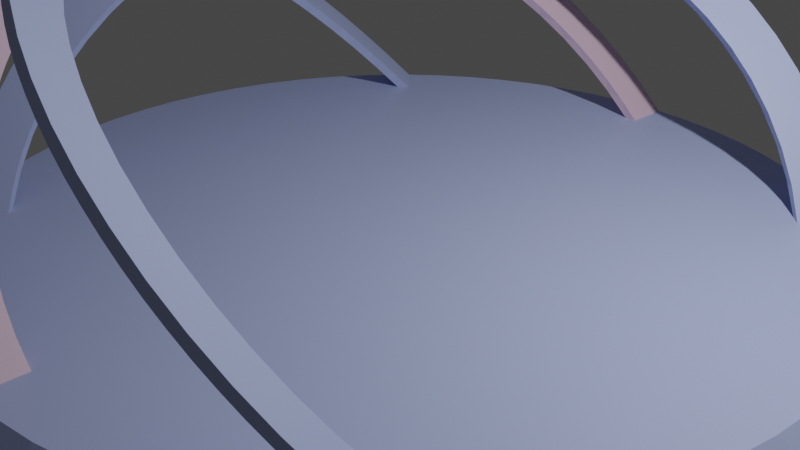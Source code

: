 # Source: Stage2.blend  (saved by Blender 2.91.10; exported with 4.5.12 LTS)
import bpy
from mathutils import Matrix  # noqa: F401  (used for matrix-valued properties, if any)

bpy.ops.wm.read_factory_settings(use_empty=True)
scene = bpy.context.scene
scene.name = 'Scene'

# ---- collections
col_collection = bpy.data.collections.new('Collection'); scene.collection.children.link(col_collection)

# ---- materials (node trees are filled in below, after node groups)
mat_material = bpy.data.materials.new('Material')
mat_material.alpha_threshold = 0.0
mat_material.use_transparent_shadow = False
mat_material.line_color = (0.0, 0.0, 0.0, 1.0)
mat_material_001 = bpy.data.materials.new('Material.001')
mat_material_001.use_transparent_shadow = False
mat_material_002 = bpy.data.materials.new('Material.002')
mat_material_002.use_transparent_shadow = False

# ---- material node trees
mat_material.use_nodes = True; mat_material.node_tree.nodes.clear()
_N = mat_material.node_tree.nodes; _L = mat_material.node_tree.links
n0 = _N.new('ShaderNodeOutputMaterial'); n0.name = 'Material Output'; n0.location = (300, 300)
n1 = _N.new('ShaderNodeBsdfPrincipled'); n1.name = 'Principled BSDF'; n1.location = (10, 300)
n1.distribution = 'GGX'
n1.subsurface_method = 'BURLEY'
n1.inputs[0].default_value = (0.4417, 0.5173, 0.855, 1.0)
n1.inputs[2].default_value = 0.4
n1.inputs[3].default_value = 1.45
n1.inputs[13].default_value = 0.6844
n1.inputs[27].default_value = (0.0, 0.0, 0.0, 1.0)
n1.inputs[28].default_value = 1.0
_L.new(n1.outputs[0], n0.inputs[0])
n0.is_active_output = True
mat_material_001.use_nodes = True; mat_material_001.node_tree.nodes.clear()
_N = mat_material_001.node_tree.nodes; _L = mat_material_001.node_tree.links
n0 = _N.new('ShaderNodeBsdfPrincipled'); n0.name = 'Principled BSDF'; n0.location = (10, 300)
n0.distribution = 'GGX'
n0.subsurface_method = 'BURLEY'
n0.inputs[0].default_value = (0.8, 0.567, 0.7219, 1.0)
n0.inputs[3].default_value = 1.45
n0.inputs[27].default_value = (0.0, 0.0, 0.0, 1.0)
n0.inputs[28].default_value = 1.0
n1 = _N.new('ShaderNodeOutputMaterial'); n1.name = 'Material Output'; n1.location = (300, 300)
_L.new(n0.outputs[0], n1.inputs[0])
n1.is_active_output = True
mat_material_002.use_nodes = True; mat_material_002.node_tree.nodes.clear()
_N = mat_material_002.node_tree.nodes; _L = mat_material_002.node_tree.links
n0 = _N.new('ShaderNodeBsdfPrincipled'); n0.name = 'Principled BSDF'; n0.location = (10, 300)
n0.distribution = 'GGX'
n0.subsurface_method = 'BURLEY'
n0.inputs[0].default_value = (0.563, 0.7743, 0.6121, 1.0)
n0.inputs[3].default_value = 1.45
n0.inputs[27].default_value = (0.0, 0.0, 0.0, 1.0)
n0.inputs[28].default_value = 1.0
n1 = _N.new('ShaderNodeOutputMaterial'); n1.name = 'Material Output'; n1.location = (300, 300)
_L.new(n0.outputs[0], n1.inputs[0])
n1.is_active_output = True

# ---- world
world_world = bpy.data.worlds.new('World'); scene.world = world_world
world_world.use_nodes = True; world_world.node_tree.nodes.clear()
_N = world_world.node_tree.nodes; _L = world_world.node_tree.links
n0 = _N.new('ShaderNodeOutputWorld'); n0.name = 'World Output'; n0.location = (300, 300)
n1 = _N.new('ShaderNodeBackground'); n1.name = 'Background'; n1.location = (10, 300)
n1.inputs[0].default_value = (0.05088, 0.05088, 0.05088, 1.0)
_L.new(n1.outputs[0], n0.inputs[0])
n0.is_active_output = True
world_world.color = (0.05088, 0.05088, 0.05088)
world_world.use_sun_shadow = False
world_world.sun_shadow_jitter_overblur = 0.0

# ---- cameras
cam_camera = bpy.data.cameras.new('Camera')
cam_camera.clip_end = 100.0
cam_camera.ortho_scale = 7.314

# ---- lights
light_light = bpy.data.lights.new('Light', 'POINT')
light_light.transmission_factor = 0.0
light_light.energy = 1000.0
light_light.shadow_soft_size = 0.1
light_light.shadow_maximum_resolution = 0.006
light_light.use_absolute_resolution = True

# ---- meshes
me_stage2_001 = bpy.data.meshes.new('Stage2.001')
me_stage2_001.from_pydata([(-3.266, 2.581e-16, 2.309), (-3.299, -0.1, 2.262), (-3.298, -0.09997, 2.261), (-3.354, -0.3002, 2.159), (-3.706, -0.1, 2.55), (-3.398, -0.4994, 2.05), (-3.802, -0.4612, 2.362), (-3.432, -0.6969, 1.934), (-3.865, -0.8185, 2.154), (-3.453, -0.8921, 1.811), (-3.463, -1.084, 1.682), (-3.895, -1.169, 1.928), (-3.891, -1.509, 1.684), (-3.462, -1.273, 1.548), (-3.853, -1.836, 1.426), (-3.449, -1.457, 1.408), (-3.424, -1.637, 1.264), (-3.782, -2.147, 1.156), (-3.388, -1.811, 1.115), (-3.678, -2.44, 0.876), (-3.34, -1.978, 0.963), (-3.543, -2.711, 0.5882), (-3.282, -2.14, 0.8075), (-3.212, -2.294, 0.6493), (-3.377, -2.959, 0.2954), (-3.132, -2.44, 0.4889), (-3.182, -3.182, 3.736e-15), (-3.041, -2.578, 0.3268), (-2.939, -2.708, 0.1637), (-2.828, -2.828, 2.045e-15), (-3.674, -5.163e-16, 2.598), (-3.533, 0.3734, 2.762), (-3.176, 0.2445, 2.419), (-3.071, 0.4878, 2.516), (-3.359, 0.7434, 2.901), (-2.95, 0.7287, 2.601), (-3.154, 1.107, 3.013), (-2.815, 0.9662, 2.674), (-2.815, 0.9659, 2.673), (-2.714, 1.124, 2.714), (-3.741, -2.707e-13, 2.504), (-3.707, 0.1, 2.551), (-3.591, 0.403, 2.683), (-3.454, 0.7038, 2.799), (-3.296, 1.001, 2.897), (-3.119, 1.292, 2.977), (-3.28, -3.082, -0.001111), (-3.467, -2.856, 0.291), (-3.625, -2.604, 0.5801), (-3.752, -2.331, 0.8637), (-3.849, -2.037, 1.139), (-3.913, -1.726, 1.405), (-3.944, -1.399, 1.658), (-3.942, -1.061, 1.896), (-3.907, -0.7126, 2.118), (-3.84, -0.358, 2.321), (-3.299, 0.1, 2.262), (-3.158, 0.456, 2.414), (-2.984, 0.8076, 2.54), (-2.779, 1.151, 2.638), (-2.928, -2.728, 2.052e-15), (-3.109, -2.503, 0.2869), (-3.258, -2.252, 0.5701), (-3.374, -1.977, 0.8466), (-3.456, -1.681, 1.114), (-3.503, -1.367, 1.368), (-3.513, -1.039, 1.608), (-3.488, -0.6991, 1.831), (-3.428, -0.3516, 2.034), (-3.332, -1.752e-13, 2.215), (-3.706, 0.1, 2.55), (2.828, 2.828, -2.378e-14), (2.608, 3.019, 0.2911), (2.728, 2.928, 1.359e-15), (2.495, 3.114, 0.2967), (2.359, 3.178, 0.5791), (2.234, 3.267, 0.5894), (2.085, 3.303, 0.8609), (1.947, 3.384, 0.8748), (1.79, 3.393, 1.134), (1.639, 3.465, 1.15), (1.475, 3.447, 1.394), (1.311, 3.507, 1.411), (1.145, 3.464, 1.64), (0.9692, 3.511, 1.656), (0.802, 3.445, 1.869), (0.6156, 3.477, 1.882), (0.451, 3.389, 2.077), (0.2547, 3.405, 2.086), (0.0951, 3.296, 2.264), (-0.1096, 3.296, 2.266), (-0.2618, 3.169, 2.426), (-0.4732, 3.15, 2.421), (-0.6159, 3.009, 2.563), (-0.8322, 2.971, 2.548), (-0.9634, 2.816, 2.672), (-1.182, 2.759, 2.646), (-1.301, 2.593, 2.754), (-1.52, 2.517, 2.713), (-1.624, 2.343, 2.805), (-1.842, 2.248, 2.75), (-1.931, 2.068, 2.828), (-2.143, 1.954, 2.756), (-2.216, 1.771, 2.82), (-2.422, 1.64, 2.731), (-2.478, 1.456, 2.782), (-2.674, 1.308, 2.674), (-8.527e-16, 4.5, 2.39e-15), (-0.1403, 4.499, -0.001111), (-0.3038, 4.479, 0.3038), (-0.4473, 4.468, 0.3059), (-0.6049, 4.418, 0.6049), (-0.7507, 4.396, 0.6093), (-0.9004, 4.316, 0.9004), (-1.048, 4.283, 0.9064), (-1.188, 4.175, 1.188), (-1.336, 4.129, 1.194), (-1.464, 3.995, 1.464), (-1.612, 3.937, 1.47), (-1.727, 3.779, 1.727), (-1.874, 3.708, 1.732), (-1.975, 3.529, 1.975), (-2.118, 3.444, 1.977), (-2.204, 3.246, 2.204), (-2.344, 3.148, 2.203), (-2.413, 2.934, 2.413), (-2.549, 2.823, 2.407), (-2.6, 2.594, 2.6), (-2.73, 2.471, 2.588), (-2.763, 2.231, 2.763), (-2.886, 2.097, 2.745), (-2.901, 1.848, 2.901), (-3.016, 1.702, 2.875), (-3.013, 1.448, 3.013), (-0.1414, 4.498, 1.441e-15), (-0.4359, 3.967, 0.2945), (-0.7265, 3.891, 0.5851), (-0.1414, 3.999, 1.421e-15), (-1.01, 3.773, 0.8684), (-1.283, 3.614, 1.142), (-1.543, 3.415, 1.401), (-1.787, 3.18, 1.645), (-2.012, 2.909, 1.87), (-2.216, 2.607, 2.074), (-2.396, 2.276, 2.255), (-2.552, 1.921, 2.41), (-2.68, 1.545, 2.538), (-2.714, -1.124, 2.714), (-2.778, -0.7552, 2.778), (-3.054, -1.265, 3.054), (-3.125, -0.8496, 3.125), (-2.816, -0.3793, 2.816), (-3.168, -0.4267, 3.168), (-2.828, 1.176e-15, 2.828), (-3.182, -4.454e-16, 3.182), (-2.816, 0.3793, 2.816), (-3.168, 0.4267, 3.168), (-2.778, 0.7552, 2.778), (-3.125, 0.8496, 3.125), (-3.054, 1.265, 3.054), (-3.119, -1.292, 2.977), (-3.155, -1.107, 3.014), (-3.198, -0.8338, 3.056), (-3.228, -0.5577, 3.087), (-3.247, -0.2794, 3.105), (-3.253, -1.249e-15, 3.111), (-3.247, 0.2794, 3.105), (-3.228, 0.5577, 3.087), (-3.198, 0.8338, 3.056), (-3.155, 1.107, 3.014), (-3.016, -1.702, 2.875), (-3.013, -1.448, 3.013), (-2.901, -1.848, 2.901), (-2.886, -2.097, 2.745), (-2.763, -2.231, 2.763), (-2.73, -2.471, 2.588), (-2.6, -2.594, 2.6), (-2.549, -2.823, 2.407), (-2.413, -2.934, 2.413), (-2.344, -3.148, 2.203), (-2.204, -3.246, 2.204), (-2.118, -3.444, 1.977), (-1.975, -3.529, 1.975), (-1.874, -3.708, 1.732), (-1.727, -3.779, 1.727), (-1.612, -3.937, 1.47), (-1.464, -3.995, 1.464), (-1.336, -4.129, 1.194), (-1.188, -4.175, 1.188), (-1.048, -4.283, 0.9064), (-0.9004, -4.316, 0.9004), (-0.7507, -4.396, 0.6093), (-0.6049, -4.418, 0.6049), (-0.4473, -4.468, 0.3059), (-0.3038, -4.479, 0.3038), (-0.1403, -4.499, -0.001111), (-1.99e-15, -4.5, 3.736e-15), (-2.779, -1.151, 2.638), (-2.68, -1.545, 2.538), (-2.552, -1.921, 2.41), (-2.396, -2.276, 2.255), (-2.216, -2.607, 2.074), (-2.012, -2.909, 1.87), (-1.787, -3.18, 1.645), (-1.543, -3.415, 1.401), (-1.283, -3.614, 1.142), (-1.01, -3.773, 0.8684), (-0.7265, -3.891, 0.5851), (-0.4359, -3.967, 0.2945), (-0.1414, -4.498, 1.441e-15), (-0.1414, -3.999, 1.421e-15), (-2.673, -1.307, 2.673), (-2.594, -1.595, 2.594), (-2.499, -1.874, 2.499), (-2.389, -2.142, 2.389), (-2.265, -2.396, 2.265), (-2.127, -2.637, 2.127), (-1.976, -2.861, 1.976), (-1.814, -3.069, 1.814), (-1.641, -3.258, 1.641), (-1.458, -3.428, 1.458), (-1.266, -3.577, 1.266), (-1.067, -3.704, 1.067), (-0.8614, -3.81, 0.8614), (-0.6506, -3.893, 0.6506), (-0.4359, -3.952, 0.4359), (-0.2186, -3.988, 0.2186), (0.0, -4.0, 2.045e-15), (-3.28, -3.08, 1.845e-15), (3.08, 3.28, 1.066e-15), (2.947, 3.398, 0.1774), (3.082, 3.28, -0.001111), (2.802, 3.504, 0.3551), (2.649, 3.6, 0.5314), (2.487, 3.685, 0.7059), (2.317, 3.758, 0.8779), (2.139, 3.82, 1.047), (1.955, 3.869, 1.212), (1.764, 3.907, 1.374), (1.567, 3.932, 1.531), (1.366, 3.945, 1.683), (1.16, 3.946, 1.829), (0.9496, 3.935, 1.969), (0.7366, 3.911, 2.103), (0.5211, 3.875, 2.23), (0.3038, 3.827, 2.35), (0.08532, 3.767, 2.462), (-0.1335, 3.696, 2.566), (-0.3521, 3.612, 2.662), (-0.5698, 3.518, 2.749), (-0.7858, 3.413, 2.827), (-0.9995, 3.297, 2.897), (-1.21, 3.171, 2.956), (-1.417, 3.035, 3.007), (-1.62, 2.89, 3.047), (-1.818, 2.735, 3.078), (-2.01, 2.572, 3.099), (-2.196, 2.402, 3.11), (-2.375, 2.224, 3.11), (-2.547, 2.039, 3.101), (-2.711, 1.847, 3.082), (-2.867, 1.65, 3.053), (-3.013, 1.448, 3.014), (-2.803, 1.618, 3.126), (-2.526, 1.956, 3.169), (-2.224, 2.276, 3.182), (-1.902, 2.573, 3.164), (-1.561, 2.846, 3.116), (-1.205, 3.092, 3.039), (-0.838, 3.309, 2.932), (-0.4628, 3.494, 2.798), (-0.08331, 3.646, 2.637), (0.297, 3.763, 2.45), (0.6745, 3.844, 2.241), (1.046, 3.888, 2.01), (1.407, 3.895, 1.76), (1.754, 3.866, 1.493), (2.085, 3.799, 1.212), (2.396, 3.696, 0.9191), (2.685, 3.558, 0.6176), (2.947, 3.386, 0.3103), (3.182, 3.182, 2.39e-15), (2.501e-14, 4.0, -2.378e-14), (-0.2186, 3.988, 0.2186), (-0.4359, 3.952, 0.4359), (-0.6506, 3.893, 0.6506), (-0.8614, 3.81, 0.8614), (-1.067, 3.704, 1.067), (-1.266, 3.577, 1.266), (-1.458, 3.428, 1.458), (-1.641, 3.258, 1.641), (-1.814, 3.069, 1.814), (-1.976, 2.861, 1.976), (-2.127, 2.637, 2.127), (-2.265, 2.396, 2.265), (-2.389, 2.142, 2.389), (-2.499, 1.874, 2.499), (-2.594, 1.595, 2.594), (-2.673, 1.307, 2.673), (-2.815, -0.9662, 2.674), (-2.869, -0.5834, 2.727), (-2.896, -0.1951, 2.754), (-2.896, 0.1951, 2.754), (-2.869, 0.5834, 2.727), (-2.674, -1.308, 2.674), (-3.154, -1.107, 3.013), (-3.013, -1.448, 3.014), (-2.803, -1.618, 3.126), (-2.867, -1.65, 3.053), (-2.711, -1.847, 3.082), (-2.526, -1.956, 3.169), (-2.547, -2.039, 3.101), (-2.375, -2.224, 3.11), (-2.224, -2.276, 3.182), (-2.196, -2.402, 3.11), (-1.902, -2.573, 3.164), (-2.01, -2.572, 3.099), (-1.818, -2.735, 3.078), (-1.561, -2.846, 3.116), (-1.62, -2.89, 3.047), (-1.417, -3.035, 3.007), (-1.205, -3.092, 3.039), (-1.21, -3.171, 2.956), (-0.9995, -3.297, 2.897), (-0.838, -3.309, 2.932), (-0.7858, -3.413, 2.827), (-0.4628, -3.494, 2.798), (-0.5698, -3.518, 2.749), (-0.3521, -3.612, 2.662), (-0.08331, -3.646, 2.637), (-0.1335, -3.696, 2.566), (0.08532, -3.767, 2.462), (0.297, -3.763, 2.45), (0.3038, -3.827, 2.35), (0.5211, -3.875, 2.23), (0.6745, -3.844, 2.241), (0.7366, -3.911, 2.103), (1.046, -3.888, 2.01), (0.9496, -3.935, 1.969), (1.16, -3.946, 1.829), (1.407, -3.895, 1.76), (1.366, -3.945, 1.683), (1.567, -3.932, 1.531), (1.754, -3.866, 1.493), (1.764, -3.907, 1.374), (1.955, -3.869, 1.212), (2.085, -3.799, 1.212), (2.139, -3.82, 1.047), (2.396, -3.696, 0.9191), (2.317, -3.758, 0.8779), (2.487, -3.685, 0.7059), (2.685, -3.558, 0.6176), (2.649, -3.6, 0.5314), (2.802, -3.504, 0.3551), (2.947, -3.386, 0.3103), (2.947, -3.398, 0.1774), (3.082, -3.28, -0.001111), (3.182, -3.182, 3.736e-15), (-3.84, 0.358, 2.321), (-3.802, 0.4612, 2.362), (-3.907, 0.7126, 2.118), (-3.865, 0.8185, 2.154), (-3.942, 1.061, 1.896), (-3.895, 1.169, 1.928), (-3.944, 1.399, 1.658), (-3.891, 1.509, 1.684), (-3.913, 1.726, 1.405), (-3.853, 1.836, 1.426), (-3.849, 2.037, 1.139), (-3.782, 2.147, 1.156), (-3.752, 2.331, 0.8637), (-3.678, 2.44, 0.876), (-3.625, 2.604, 0.5801), (-3.543, 2.711, 0.5882), (-3.467, 2.856, 0.291), (-3.377, 2.959, 0.2954), (-3.28, 3.082, -0.001111), (-3.182, 3.182, 2.39e-15), (-3.707, -0.1, 2.551), (-3.533, -0.3734, 2.762), (-3.591, -0.403, 2.683), (-3.454, -0.7038, 2.799), (-3.359, -0.7434, 2.901), (-3.296, -1.001, 2.897), (-2.478, -1.456, 2.782), (-2.216, -1.771, 2.82), (-1.931, -2.068, 2.828), (-1.624, -2.343, 2.805), (-1.301, -2.593, 2.754), (-0.9634, -2.816, 2.672), (-0.6159, -3.009, 2.563), (-0.2618, -3.169, 2.426), (0.0951, -3.296, 2.264), (0.451, -3.389, 2.077), (0.802, -3.445, 1.869), (1.145, -3.464, 1.64), (1.475, -3.447, 1.394), (1.79, -3.393, 1.134), (2.085, -3.303, 0.8609), (2.359, -3.178, 0.5791), (2.608, -3.019, 0.2911), (2.828, -2.828, 2.045e-15), (-3.298, 0.09997, 2.261), (-3.354, 0.3002, 2.159), (-3.398, 0.4994, 2.05), (-3.432, 0.6969, 1.934), (-3.453, 0.8921, 1.811), (-3.463, 1.084, 1.682), (-3.462, 1.273, 1.548), (-3.449, 1.457, 1.408), (-3.424, 1.637, 1.264), (-3.388, 1.811, 1.115), (-3.34, 1.978, 0.963), (-3.282, 2.14, 0.8075), (-3.212, 2.294, 0.6493), (-3.132, 2.44, 0.4889), (-3.041, 2.578, 0.3268), (-2.939, 2.708, 0.1637), (-2.828, 2.828, -2.378e-14), (-3.428, 0.3516, 2.034), (-3.488, 0.6991, 1.831), (-3.513, 1.039, 1.608), (-3.503, 1.367, 1.368), (-3.456, 1.681, 1.114), (-3.374, 1.977, 0.8466), (-3.258, 2.252, 0.5701), (-3.109, 2.503, 0.2869), (-3.28, 3.08, 1.845e-15), (-2.928, 2.728, 1.767e-15), (-2.422, -1.64, 2.731), (-2.143, -1.954, 2.756), (-1.842, -2.248, 2.75), (-1.52, -2.517, 2.713), (-1.182, -2.759, 2.646), (-0.8322, -2.971, 2.548), (-0.4732, -3.15, 2.421), (-0.1096, -3.296, 2.266), (0.2547, -3.405, 2.086), (0.6156, -3.477, 1.882), (0.9692, -3.511, 1.656), (1.311, -3.507, 1.411), (1.639, -3.465, 1.15), (1.947, -3.384, 0.8748), (2.234, -3.267, 0.5894), (2.495, -3.114, 0.2967), (3.08, -3.28, 1.066e-15), (2.728, -2.928, 1.075e-15), (-3.176, -0.2445, 2.419), (-3.158, -0.456, 2.414), (-3.071, -0.4878, 2.516), (-2.984, -0.8076, 2.54), (-2.95, -0.7287, 2.601), (-2.815, -0.9659, 2.673), (-4.977, -0.4826, -0.5), (-4.494, -0.2261, 1.9e-15), (-5.0, 0.0, -0.5), (-4.494, 0.2261, 1.9e-15), (-4.977, 0.4826, -0.5), (-4.449, 0.676, 1.895e-15), (-4.907, 0.9606, -0.5), (-4.359, 1.119, 1.884e-15), (-4.791, 1.43, -0.5), (-4.224, 1.551, 1.867e-15), (-4.631, 1.885, -0.5), (-4.047, 1.967, 1.846e-15), (-4.427, 2.324, -0.5), (-3.83, 2.363, 1.819e-15), (-4.182, 2.74, -0.5), (-3.573, 2.736, 1.788e-15), (-3.898, 3.131, -0.5), (-3.578, 3.493, -0.5), (-4.449, -0.676, 1.895e-15), (-4.907, -0.9606, -0.5), (-4.359, -1.119, 1.884e-15), (-4.791, -1.43, -0.5), (-4.224, -1.551, 1.867e-15), (-4.631, -1.885, -0.5), (-4.047, -1.967, 1.846e-15), (-4.427, -2.324, -0.5), (-3.83, -2.363, 1.819e-15), (-4.182, -2.74, -0.5), (-3.573, -2.736, 1.788e-15), (-3.898, -3.131, -0.5), (-3.578, -3.493, -0.5), (-3.224, -3.822, -0.5), (-2.868, -3.467, 1.701e-15), (-2.84, -4.115, -0.5), (-2.529, -3.722, 1.66e-15), (-2.43, -4.37, -0.5), (-2.168, -3.943, 1.616e-15), (-1.997, -4.584, -0.5), (-1.787, -4.13, 1.569e-15), (-1.545, -4.755, -0.5), (-1.391, -4.28, 1.52e-15), (-0.9817, -4.392, 1.47e-15), (-1.079, -4.882, -0.5), (-0.5641, -4.465, 1.419e-15), (-0.6027, -4.964, -0.5), (-0.1208, -4.999, -0.5), (0.3622, -4.987, -0.5), (0.4235, -4.48, 1.298e-15), (0.8418, -4.929, -0.5), (0.8432, -4.42, 1.247e-15), (1.314, -4.824, -0.5), (1.255, -4.321, 1.196e-15), (1.773, -4.675, -0.5), (1.657, -4.184, 1.147e-15), (2.216, -4.482, -0.5), (2.043, -4.01, 1.1e-15), (2.638, -4.247, -0.5), (2.411, -3.8, 1.055e-15), (3.036, -3.973, -0.5), (2.758, -3.556, 1.012e-15), (3.405, -3.661, -0.5), (3.743, -3.316, -0.5), (3.479, -2.855, 9.24e-16), (4.045, -2.939, -0.5), (3.742, -2.5, 8.918e-16), (4.31, -2.535, -0.5), (3.969, -2.121, 8.64e-16), (4.534, -2.107, -0.5), (4.157, -1.722, 8.409e-16), (4.717, -1.66, -0.5), (4.306, -1.306, 8.227e-16), (4.855, -1.197, -0.5), (4.414, -0.8779, 8.095e-16), (4.948, -0.7224, -0.5), (4.478, -0.4411, 8.016e-16), (4.994, -0.2416, -0.5), (4.5, -4.996e-16, 7.989e-16), (4.994, 0.2416, -0.5), (4.478, 0.4411, 8.016e-16), (4.948, 0.7224, -0.5), (4.414, 0.8779, 8.095e-16), (4.855, 1.197, -0.5), (4.306, 1.306, 8.227e-16), (4.717, 1.66, -0.5), (4.157, 1.722, 8.409e-16), (4.534, 2.107, -0.5), (3.969, 2.121, 8.64e-16), (4.31, 2.535, -0.5), (3.742, 2.5, 8.918e-16), (4.045, 2.939, -0.5), (3.479, 2.855, 9.24e-16), (3.743, 3.316, -0.5), (3.405, 3.661, -0.5), (2.758, 3.556, 1.012e-15), (3.036, 3.973, -0.5), (2.411, 3.8, 1.055e-15), (2.638, 4.247, -0.5), (2.043, 4.01, 1.1e-15), (2.216, 4.482, -0.5), (1.657, 4.184, 1.147e-15), (1.773, 4.675, -0.5), (1.255, 4.321, 1.196e-15), (1.314, 4.824, -0.5), (0.8432, 4.42, 1.247e-15), (0.8418, 4.929, -0.5), (0.4235, 4.48, 1.298e-15), (0.3622, 4.987, -0.5), (-0.1208, 4.999, -0.5), (-0.6027, 4.964, -0.5), (-0.5641, 4.465, 1.419e-15), (-1.079, 4.882, -0.5), (-0.9817, 4.392, 1.47e-15), (-1.545, 4.755, -0.5), (-1.391, 4.28, 1.52e-15), (-1.787, 4.13, 1.569e-15), (-1.997, 4.584, -0.5), (-2.168, 3.943, 1.616e-15), (-2.43, 4.37, -0.5), (-2.529, 3.722, 1.66e-15), (-2.84, 4.115, -0.5), (-2.868, 3.467, 1.701e-15), (-3.224, 3.822, -0.5)], [], [(0, 1, 2), (2, 1, 3), (3, 1, 4), (3, 4, 5), (5, 4, 6), (5, 6, 7), (7, 6, 8), (7, 8, 9), (9, 8, 10), (10, 8, 11), (10, 11, 12), (10, 12, 13), (13, 12, 14), (13, 14, 15), (15, 14, 16), (16, 14, 17), (16, 17, 18), (18, 17, 19), (18, 19, 20), (20, 19, 21), (20, 21, 22), (22, 21, 23), (23, 21, 24), (23, 24, 25), (25, 24, 26), (25, 26, 27), (27, 26, 28), (28, 26, 29), (30, 0, 31), (31, 0, 32), (31, 32, 33), (31, 33, 34), (34, 33, 35), (34, 35, 36), (36, 35, 37), (37, 35, 38), (37, 38, 39), (40, 30, 41), (41, 30, 31), (41, 31, 42), (42, 31, 43), (43, 31, 34), (43, 34, 44), (44, 34, 36), (44, 36, 45), (26, 24, 46), (46, 24, 47), (47, 24, 21), (47, 21, 48), (48, 21, 19), (48, 19, 49), (49, 19, 17), (49, 17, 50), (50, 17, 14), (50, 14, 51), (51, 14, 12), (51, 12, 52), (52, 12, 11), (52, 11, 53), (53, 11, 8), (53, 8, 54), (54, 8, 6), (54, 6, 55), (55, 6, 4), (55, 4, 40), (0, 56, 32), (32, 56, 57), (32, 57, 33), (33, 57, 58), (33, 58, 35), (35, 58, 38), (38, 58, 59), (38, 59, 39), (29, 60, 28), (28, 60, 61), (28, 61, 27), (27, 61, 25), (25, 61, 62), (25, 62, 23), (23, 62, 22), (22, 62, 63), (22, 63, 20), (20, 63, 18), (18, 63, 64), (18, 64, 16), (16, 64, 65), (16, 65, 15), (15, 65, 13), (13, 65, 66), (13, 66, 10), (10, 66, 9), (9, 66, 67), (9, 67, 7), (7, 67, 5), (5, 67, 68), (5, 68, 3), (3, 68, 69), (3, 69, 2), (2, 69, 0), (57, 56, 42), (42, 56, 70), (42, 70, 41), (41, 70, 40), (42, 43, 57), (57, 43, 58), (58, 43, 44), (58, 44, 45), (45, 59, 58), (71, 72, 73), (73, 72, 74), (74, 72, 75), (74, 75, 76), (76, 75, 77), (76, 77, 78), (78, 77, 79), (78, 79, 80), (80, 79, 81), (80, 81, 82), (82, 81, 83), (82, 83, 84), (84, 83, 85), (84, 85, 86), (86, 85, 87), (86, 87, 88), (88, 87, 89), (88, 89, 90), (90, 89, 91), (90, 91, 92), (92, 91, 93), (92, 93, 94), (94, 93, 95), (94, 95, 96), (96, 95, 97), (96, 97, 98), (98, 97, 99), (98, 99, 100), (100, 99, 101), (100, 101, 102), (102, 101, 103), (102, 103, 104), (104, 103, 105), (104, 105, 106), (106, 105, 39), (107, 108, 109), (109, 108, 110), (109, 110, 111), (111, 110, 112), (111, 112, 113), (113, 112, 114), (113, 114, 115), (115, 114, 116), (115, 116, 117), (117, 116, 118), (117, 118, 119), (119, 118, 120), (119, 120, 121), (121, 120, 122), (121, 122, 123), (123, 122, 124), (123, 124, 125), (125, 124, 126), (125, 126, 127), (127, 126, 128), (127, 128, 129), (129, 128, 130), (129, 130, 131), (131, 130, 132), (131, 132, 133), (133, 132, 45), (108, 134, 110), (110, 134, 135), (110, 135, 136), (134, 137, 135), (110, 136, 112), (112, 136, 138), (112, 138, 114), (114, 138, 139), (114, 139, 116), (116, 139, 140), (116, 140, 118), (118, 140, 141), (118, 141, 120), (120, 141, 122), (122, 141, 142), (122, 142, 124), (124, 142, 143), (124, 143, 126), (126, 143, 144), (126, 144, 128), (128, 144, 145), (128, 145, 130), (130, 145, 132), (132, 145, 146), (132, 146, 45), (45, 146, 59), (147, 148, 149), (149, 148, 150), (150, 148, 151), (150, 151, 152), (152, 151, 153), (152, 153, 154), (154, 153, 155), (154, 155, 156), (156, 155, 157), (156, 157, 158), (158, 157, 39), (158, 39, 159), (160, 149, 161), (161, 149, 150), (161, 150, 162), (162, 150, 163), (163, 150, 152), (163, 152, 164), (164, 152, 154), (164, 154, 165), (165, 154, 166), (166, 154, 156), (166, 156, 167), (167, 156, 158), (167, 158, 168), (168, 158, 169), (169, 158, 159), (169, 159, 45), (160, 170, 171), (171, 170, 172), (172, 170, 173), (172, 173, 174), (174, 173, 175), (174, 175, 176), (176, 175, 177), (176, 177, 178), (178, 177, 179), (178, 179, 180), (180, 179, 181), (180, 181, 182), (182, 181, 183), (182, 183, 184), (184, 183, 185), (184, 185, 186), (186, 185, 187), (186, 187, 188), (188, 187, 189), (188, 189, 190), (190, 189, 191), (190, 191, 192), (192, 191, 193), (192, 193, 194), (194, 193, 195), (194, 195, 196), (197, 198, 160), (160, 198, 170), (170, 198, 199), (170, 199, 173), (173, 199, 200), (173, 200, 175), (175, 200, 201), (175, 201, 177), (177, 201, 202), (177, 202, 179), (179, 202, 203), (179, 203, 181), (181, 203, 183), (183, 203, 204), (183, 204, 185), (185, 204, 187), (187, 204, 205), (187, 205, 189), (189, 205, 206), (189, 206, 191), (191, 206, 207), (191, 207, 193), (193, 207, 208), (193, 208, 209), (209, 208, 210), (209, 195, 193), (147, 211, 197), (197, 211, 198), (198, 211, 212), (198, 212, 199), (199, 212, 213), (199, 213, 214), (199, 214, 200), (200, 214, 215), (200, 215, 201), (201, 215, 216), (201, 216, 217), (201, 217, 202), (202, 217, 218), (202, 218, 203), (203, 218, 219), (203, 219, 204), (204, 219, 220), (204, 220, 221), (204, 221, 205), (205, 221, 222), (205, 222, 206), (206, 222, 223), (206, 223, 207), (207, 223, 224), (207, 224, 225), (207, 225, 208), (208, 225, 226), (208, 226, 210), (210, 226, 227), (46, 47, 228), (228, 47, 61), (228, 61, 60), (61, 47, 62), (62, 47, 48), (62, 48, 63), (63, 48, 49), (63, 49, 64), (64, 49, 50), (64, 50, 65), (65, 50, 51), (65, 51, 52), (65, 52, 66), (66, 52, 53), (66, 53, 54), (66, 54, 67), (67, 54, 55), (67, 55, 68), (68, 55, 40), (68, 40, 69), (73, 74, 229), (229, 74, 230), (229, 230, 231), (74, 76, 230), (230, 76, 232), (232, 76, 233), (233, 76, 78), (233, 78, 234), (234, 78, 80), (234, 80, 235), (235, 80, 236), (236, 80, 82), (236, 82, 237), (237, 82, 84), (237, 84, 238), (238, 84, 239), (239, 84, 86), (239, 86, 240), (240, 86, 241), (241, 86, 88), (241, 88, 242), (242, 88, 243), (243, 88, 244), (244, 88, 90), (244, 90, 245), (245, 90, 246), (246, 90, 247), (247, 90, 248), (248, 90, 249), (249, 90, 250), (250, 90, 92), (250, 92, 251), (251, 92, 252), (252, 92, 253), (253, 92, 94), (253, 94, 254), (254, 94, 255), (255, 94, 96), (255, 96, 256), (256, 96, 98), (256, 98, 257), (257, 98, 258), (258, 98, 100), (258, 100, 259), (259, 100, 102), (259, 102, 260), (260, 102, 261), (261, 102, 104), (261, 104, 262), (262, 104, 133), (262, 133, 45), (104, 106, 133), (39, 105, 159), (159, 105, 263), (263, 105, 103), (263, 103, 264), (264, 103, 101), (264, 101, 99), (264, 99, 265), (265, 99, 97), (265, 97, 266), (266, 97, 95), (266, 95, 267), (267, 95, 93), (267, 93, 268), (268, 93, 91), (268, 91, 269), (269, 91, 270), (270, 91, 89), (270, 89, 271), (271, 89, 272), (272, 89, 273), (273, 89, 87), (273, 87, 274), (274, 87, 275), (275, 87, 85), (275, 85, 276), (276, 85, 83), (276, 83, 277), (277, 83, 81), (277, 81, 278), (278, 81, 79), (278, 79, 77), (278, 77, 279), (279, 77, 75), (279, 75, 280), (280, 75, 72), (280, 72, 281), (281, 72, 71), (281, 231, 280), (280, 231, 230), (280, 230, 232), (280, 232, 279), (279, 232, 233), (279, 233, 234), (279, 234, 278), (278, 234, 235), (278, 235, 236), (278, 236, 277), (277, 236, 237), (277, 237, 276), (276, 237, 238), (276, 238, 239), (276, 239, 275), (275, 239, 240), (275, 240, 241), (275, 241, 274), (274, 241, 242), (274, 242, 243), (274, 243, 273), (273, 243, 244), (273, 244, 272), (272, 244, 245), (272, 245, 246), (272, 246, 271), (271, 246, 247), (271, 247, 248), (271, 248, 270), (270, 248, 249), (270, 249, 250), (270, 250, 269), (269, 250, 251), (269, 251, 268), (268, 251, 252), (268, 252, 253), (268, 253, 267), (267, 253, 254), (267, 254, 255), (267, 255, 266), (266, 255, 256), (266, 256, 257), (266, 257, 265), (265, 257, 258), (265, 258, 264), (264, 258, 259), (264, 259, 260), (264, 260, 263), (263, 260, 261), (263, 261, 262), (45, 159, 262), (262, 159, 263), (282, 283, 137), (137, 283, 135), (135, 283, 284), (135, 284, 136), (136, 284, 285), (136, 285, 286), (136, 286, 138), (138, 286, 287), (138, 287, 139), (139, 287, 288), (139, 288, 140), (140, 288, 289), (140, 289, 290), (140, 290, 141), (141, 290, 291), (141, 291, 142), (142, 291, 292), (142, 292, 143), (143, 292, 293), (143, 293, 294), (143, 294, 144), (144, 294, 295), (144, 295, 145), (145, 295, 296), (145, 296, 297), (145, 297, 146), (146, 297, 298), (146, 298, 59), (59, 298, 39), (147, 299, 148), (148, 299, 300), (148, 300, 151), (151, 300, 301), (151, 301, 153), (153, 301, 302), (153, 302, 155), (155, 302, 303), (155, 303, 157), (157, 303, 37), (157, 37, 39), (171, 212, 304), (304, 212, 211), (304, 211, 147), (212, 171, 213), (213, 171, 172), (213, 172, 214), (214, 172, 174), (214, 174, 215), (215, 174, 176), (215, 176, 216), (216, 176, 178), (216, 178, 217), (217, 178, 180), (217, 180, 218), (218, 180, 182), (218, 182, 219), (219, 182, 184), (219, 184, 220), (220, 184, 186), (220, 186, 221), (221, 186, 188), (221, 188, 222), (222, 188, 190), (222, 190, 223), (223, 190, 192), (223, 192, 224), (224, 192, 194), (224, 194, 225), (225, 194, 196), (225, 196, 226), (226, 196, 227), (131, 133, 297), (297, 133, 106), (297, 106, 298), (298, 106, 39), (297, 296, 131), (131, 296, 129), (129, 296, 295), (129, 295, 127), (127, 295, 294), (127, 294, 125), (125, 294, 293), (125, 293, 123), (123, 293, 292), (123, 292, 121), (121, 292, 291), (121, 291, 119), (119, 291, 290), (119, 290, 117), (117, 290, 289), (117, 289, 288), (117, 288, 115), (115, 288, 287), (115, 287, 113), (113, 287, 286), (113, 286, 111), (111, 286, 285), (111, 285, 109), (109, 285, 284), (109, 284, 283), (282, 107, 283), (283, 107, 109), (160, 161, 305), (305, 161, 162), (305, 162, 300), (300, 162, 163), (300, 163, 301), (301, 163, 164), (301, 164, 165), (301, 165, 302), (302, 165, 166), (302, 166, 303), (303, 166, 167), (303, 167, 168), (169, 36, 168), (168, 36, 37), (168, 37, 303), (169, 45, 36), (300, 299, 305), (160, 306, 149), (149, 306, 307), (307, 306, 308), (307, 308, 309), (307, 309, 310), (310, 309, 311), (310, 311, 312), (310, 312, 313), (313, 312, 314), (313, 314, 315), (315, 314, 316), (315, 316, 317), (315, 317, 318), (318, 317, 319), (318, 319, 320), (318, 320, 321), (321, 320, 322), (321, 322, 323), (321, 323, 324), (324, 323, 325), (324, 325, 326), (326, 325, 327), (326, 327, 328), (326, 328, 329), (329, 328, 330), (329, 330, 331), (329, 331, 332), (332, 331, 333), (332, 333, 334), (332, 334, 335), (335, 334, 336), (335, 336, 337), (337, 336, 338), (337, 338, 339), (337, 339, 340), (340, 339, 341), (340, 341, 342), (340, 342, 343), (343, 342, 344), (343, 344, 345), (343, 345, 346), (346, 345, 347), (346, 347, 348), (348, 347, 349), (348, 349, 350), (348, 350, 351), (351, 350, 352), (351, 352, 353), (351, 353, 354), (354, 353, 355), (354, 355, 356), (356, 357, 354), (40, 70, 358), (358, 70, 359), (358, 359, 360), (360, 359, 361), (360, 361, 362), (362, 361, 363), (362, 363, 364), (364, 363, 365), (364, 365, 366), (366, 365, 367), (366, 367, 368), (368, 367, 369), (368, 369, 370), (370, 369, 371), (370, 371, 372), (372, 371, 373), (372, 373, 374), (374, 373, 375), (374, 375, 376), (376, 375, 377), (40, 378, 30), (30, 378, 379), (379, 378, 380), (379, 380, 381), (379, 381, 382), (382, 381, 383), (382, 383, 305), (305, 383, 160), (147, 149, 384), (384, 149, 307), (384, 307, 385), (385, 307, 310), (385, 310, 386), (386, 310, 313), (386, 313, 387), (387, 313, 315), (387, 315, 388), (388, 315, 318), (388, 318, 389), (389, 318, 321), (389, 321, 390), (390, 321, 324), (390, 324, 391), (391, 324, 326), (391, 326, 392), (392, 326, 329), (392, 329, 393), (393, 329, 332), (393, 332, 335), (393, 335, 394), (394, 335, 337), (394, 337, 395), (395, 337, 340), (395, 340, 396), (396, 340, 343), (396, 343, 346), (396, 346, 397), (397, 346, 348), (397, 348, 398), (398, 348, 351), (398, 351, 399), (399, 351, 354), (399, 354, 400), (400, 354, 357), (400, 357, 401), (0, 402, 56), (56, 402, 403), (56, 403, 359), (359, 403, 404), (359, 404, 361), (361, 404, 405), (361, 405, 363), (363, 405, 406), (363, 406, 407), (363, 407, 365), (365, 407, 408), (365, 408, 367), (367, 408, 409), (367, 409, 410), (367, 410, 369), (369, 410, 411), (369, 411, 371), (371, 411, 412), (371, 412, 413), (371, 413, 373), (373, 413, 414), (373, 414, 415), (373, 415, 375), (375, 415, 416), (375, 416, 377), (377, 416, 417), (377, 417, 418), (359, 70, 56), (40, 358, 69), (69, 358, 419), (419, 358, 360), (419, 360, 420), (420, 360, 362), (420, 362, 421), (421, 362, 364), (421, 364, 366), (421, 366, 422), (422, 366, 368), (422, 368, 423), (423, 368, 370), (423, 370, 424), (424, 370, 372), (424, 372, 425), (425, 372, 374), (425, 374, 426), (426, 374, 427), (426, 427, 428), (374, 376, 427), (304, 429, 171), (171, 429, 308), (171, 308, 306), (308, 429, 309), (309, 429, 430), (309, 430, 311), (311, 430, 312), (312, 430, 431), (312, 431, 314), (314, 431, 316), (316, 431, 432), (316, 432, 317), (317, 432, 433), (317, 433, 319), (319, 433, 320), (320, 433, 434), (320, 434, 322), (322, 434, 323), (323, 434, 435), (323, 435, 325), (325, 435, 327), (327, 435, 436), (327, 436, 328), (328, 436, 330), (330, 436, 437), (330, 437, 331), (331, 437, 333), (333, 437, 438), (333, 438, 334), (334, 438, 336), (336, 438, 439), (336, 439, 338), (338, 439, 339), (339, 439, 341), (341, 439, 440), (341, 440, 342), (342, 440, 344), (344, 440, 441), (344, 441, 345), (345, 441, 347), (347, 441, 349), (349, 441, 442), (349, 442, 350), (350, 442, 352), (352, 442, 443), (352, 443, 353), (353, 443, 355), (355, 443, 444), (355, 444, 445), (445, 444, 446), (445, 356, 355), (306, 160, 171), (147, 384, 304), (304, 384, 429), (429, 384, 385), (429, 385, 430), (430, 385, 386), (430, 386, 431), (431, 386, 387), (431, 387, 432), (432, 387, 388), (432, 388, 433), (433, 388, 389), (433, 389, 434), (434, 389, 390), (434, 390, 435), (435, 390, 391), (435, 391, 436), (436, 391, 392), (436, 392, 437), (437, 392, 393), (437, 393, 438), (438, 393, 394), (438, 394, 439), (439, 394, 395), (439, 395, 440), (440, 395, 396), (440, 396, 441), (441, 396, 397), (441, 397, 442), (442, 397, 398), (442, 398, 443), (443, 398, 399), (443, 399, 444), (444, 399, 400), (444, 400, 446), (446, 400, 401), (0, 69, 402), (402, 69, 403), (403, 69, 419), (403, 419, 404), (404, 419, 420), (404, 420, 405), (405, 420, 406), (406, 420, 421), (406, 421, 407), (407, 421, 408), (408, 421, 422), (408, 422, 409), (409, 422, 410), (410, 422, 423), (410, 423, 411), (411, 423, 424), (411, 424, 412), (412, 424, 413), (413, 424, 425), (413, 425, 414), (414, 425, 415), (415, 425, 426), (415, 426, 416), (416, 426, 417), (417, 426, 428), (417, 428, 418), (0, 447, 1), (1, 447, 448), (448, 447, 449), (448, 449, 450), (450, 449, 451), (450, 451, 452), (147, 197, 452), (452, 197, 450), (453, 454, 455), (455, 454, 456), (455, 456, 457), (457, 456, 458), (457, 458, 459), (459, 458, 460), (459, 460, 461), (461, 460, 462), (461, 462, 463), (463, 462, 464), (463, 464, 465), (465, 464, 466), (465, 466, 467), (467, 466, 468), (467, 468, 469), (469, 468, 427), (469, 427, 470), (470, 427, 376), (470, 376, 377), (454, 453, 471), (471, 453, 472), (471, 472, 473), (473, 472, 474), (473, 474, 475), (475, 474, 476), (475, 476, 477), (477, 476, 478), (477, 478, 479), (479, 478, 480), (479, 480, 481), (481, 480, 482), (481, 482, 228), (228, 482, 483), (228, 483, 46), (46, 483, 26), (26, 483, 484), (26, 484, 485), (485, 484, 486), (485, 486, 487), (487, 486, 488), (487, 488, 489), (489, 488, 490), (489, 490, 491), (491, 490, 492), (491, 492, 493), (493, 492, 494), (494, 492, 495), (494, 495, 496), (496, 495, 497), (496, 497, 209), (209, 497, 498), (209, 498, 195), (195, 498, 196), (196, 498, 499), (196, 499, 500), (500, 499, 501), (500, 501, 502), (502, 501, 503), (502, 503, 504), (504, 503, 505), (504, 505, 506), (506, 505, 507), (506, 507, 508), (508, 507, 509), (508, 509, 510), (510, 509, 511), (510, 511, 512), (512, 511, 513), (512, 513, 445), (445, 513, 356), (356, 513, 357), (357, 513, 514), (357, 514, 515), (515, 514, 516), (515, 516, 517), (517, 516, 518), (517, 518, 519), (519, 518, 520), (519, 520, 521), (521, 520, 522), (521, 522, 523), (523, 522, 524), (523, 524, 525), (525, 524, 526), (525, 526, 527), (527, 526, 528), (527, 528, 529), (529, 528, 530), (529, 530, 531), (531, 530, 532), (531, 532, 533), (533, 532, 534), (533, 534, 535), (535, 534, 536), (535, 536, 537), (537, 536, 538), (537, 538, 539), (539, 538, 540), (539, 540, 541), (541, 540, 542), (541, 542, 543), (543, 542, 544), (543, 544, 281), (281, 544, 545), (281, 545, 231), (231, 545, 229), (229, 545, 546), (546, 545, 547), (546, 547, 548), (548, 547, 549), (548, 549, 550), (550, 549, 551), (550, 551, 552), (552, 551, 553), (552, 553, 554), (554, 553, 555), (554, 555, 556), (556, 555, 557), (556, 557, 558), (558, 557, 559), (558, 559, 107), (107, 559, 560), (107, 560, 108), (108, 560, 134), (134, 560, 561), (134, 561, 562), (562, 561, 563), (562, 563, 564), (564, 563, 565), (564, 565, 566), (566, 565, 567), (567, 565, 568), (567, 568, 569), (569, 568, 570), (569, 570, 571), (571, 570, 572), (571, 572, 573), (573, 572, 574), (573, 574, 377), (377, 574, 470), (0, 30, 447), (447, 30, 379), (447, 379, 449), (449, 379, 382), (449, 382, 451), (451, 382, 305), (451, 305, 299), (147, 452, 299), (299, 452, 451), (1, 380, 4), (4, 380, 378), (4, 378, 40), (1, 448, 380), (380, 448, 381), (381, 448, 383), (383, 448, 450), (383, 450, 160), (160, 450, 197), (26, 485, 29), (29, 485, 487), (29, 487, 489), (29, 489, 210), (210, 489, 491), (210, 491, 493), (493, 494, 210), (210, 494, 496), (210, 496, 209), (210, 227, 29), (29, 227, 446), (29, 446, 401), (196, 500, 227), (227, 500, 502), (227, 502, 504), (504, 506, 227), (227, 506, 508), (227, 508, 446), (446, 508, 510), (446, 510, 512), (512, 445, 446), (357, 515, 401), (401, 515, 517), (401, 517, 519), (519, 521, 401), (401, 521, 523), (401, 523, 525), (401, 525, 60), (60, 525, 527), (60, 527, 471), (471, 527, 454), (454, 527, 529), (454, 529, 456), (456, 529, 531), (456, 531, 458), (458, 531, 428), (458, 428, 460), (460, 428, 462), (462, 428, 464), (464, 428, 466), (466, 428, 468), (468, 428, 427), (531, 533, 428), (428, 533, 71), (428, 71, 418), (418, 71, 73), (418, 73, 282), (282, 73, 550), (282, 550, 552), (533, 535, 71), (71, 535, 537), (71, 537, 539), (539, 541, 71), (71, 541, 543), (71, 543, 281), (229, 546, 73), (73, 546, 548), (73, 548, 550), (552, 554, 282), (282, 554, 556), (282, 556, 558), (558, 107, 282), (282, 137, 418), (418, 137, 569), (418, 569, 571), (134, 562, 137), (137, 562, 564), (137, 564, 566), (566, 567, 137), (137, 567, 569), (571, 573, 418), (418, 573, 377), (471, 473, 60), (60, 473, 475), (60, 475, 477), (477, 479, 60), (60, 479, 481), (60, 481, 228), (60, 29, 401), (457, 530, 455), (455, 530, 528), (455, 528, 453), (453, 528, 526), (453, 526, 472), (472, 526, 524), (472, 524, 474), (474, 524, 522), (474, 522, 476), (476, 522, 520), (476, 520, 478), (478, 520, 518), (478, 518, 480), (480, 518, 516), (480, 516, 482), (482, 516, 514), (482, 514, 483), (483, 514, 513), (483, 513, 484), (484, 513, 511), (484, 511, 486), (486, 511, 509), (486, 509, 488), (488, 509, 507), (488, 507, 490), (490, 507, 505), (490, 505, 492), (492, 505, 503), (492, 503, 495), (495, 503, 501), (495, 501, 497), (497, 501, 499), (497, 499, 498), (530, 457, 532), (532, 457, 459), (532, 459, 534), (534, 459, 461), (534, 461, 536), (536, 461, 463), (536, 463, 538), (538, 463, 465), (538, 465, 540), (540, 465, 467), (540, 467, 542), (542, 467, 469), (542, 469, 544), (544, 469, 470), (544, 470, 545), (545, 470, 574), (545, 574, 547), (547, 574, 572), (547, 572, 549), (549, 572, 570), (549, 570, 551), (551, 570, 568), (551, 568, 553), (553, 568, 565), (553, 565, 555), (555, 565, 563), (555, 563, 557), (557, 563, 561), (557, 561, 559), (559, 561, 560)])
me_stage2_001.polygons.foreach_set('material_index', [0, 0, 0, 0, 0, 0, 0, 0, 0, 0, 0, 0, 0, 0, 0, 0, 0, 0, 0, 0, 0, 0, 0, 0, 0, 0, 0, 0, 0, 0, 0, 0, 0, 0, 0, 0, 0, 0, 0, 0, 0, 0, 0, 0, 0, 0, 0, 0, 0, 0, 0, 0, 0, 0, 0, 0, 0, 0, 0, 0, 0, 0, 0, 0, 0, 0, 0, 0, 0, 0, 0, 0, 0, 0, 0, 0, 0, 0, 0, 0, 0, 0, 0, 0, 0, 0, 0, 0, 0, 0, 0, 0, 0, 0, 0, 0, 0, 0, 0, 0, 0, 0, 0, 0, 0, 0, 0, 0, 0, 0, 0, 0, 0, 0, 0, 0, 0, 0, 0, 0, 0, 0, 0, 0, 0, 0, 0, 0, 0, 0, 0, 0, 0, 0, 0, 0, 0, 0, 0, 0, 0, 0, 0, 1, 1, 1, 1, 1, 1, 1, 1, 1, 1, 1, 1, 1, 1, 1, 1, 1, 1, 1, 1, 1, 1, 1, 1, 1, 1, 0, 1, 1, 1, 1, 1, 1, 1, 1, 1, 1, 1, 1, 1, 1, 1, 1, 1, 1, 1, 1, 1, 1, 1, 1, 1, 1, 1, 1, 1, 1, 1, 1, 1, 1, 1, 1, 1, 0, 1, 1, 1, 1, 1, 1, 1, 1, 1, 1, 1, 1, 1, 1, 0, 1, 1, 1, 1, 1, 1, 1, 1, 1, 1, 1, 1, 1, 1, 1, 1, 1, 1, 1, 1, 1, 1, 1, 1, 1, 1, 1, 1, 1, 1, 1, 1, 1, 1, 1, 1, 1, 1, 1, 1, 1, 1, 1, 1, 1, 1, 1, 1, 1, 1, 1, 0, 0, 1, 1, 1, 1, 1, 1, 1, 1, 1, 1, 1, 1, 1, 1, 1, 1, 1, 1, 1, 1, 1, 1, 1, 1, 1, 1, 1, 1, 0, 0, 0, 0, 0, 0, 0, 0, 0, 0, 0, 0, 0, 0, 0, 0, 0, 0, 0, 0, 0, 0, 0, 0, 0, 0, 0, 0, 0, 0, 0, 0, 0, 0, 0, 0, 0, 0, 0, 0, 0, 0, 0, 0, 0, 0, 0, 0, 0, 0, 0, 0, 0, 0, 0, 0, 0, 0, 0, 0, 0, 0, 0, 0, 0, 0, 0, 0, 0, 0, 0, 0, 0, 0, 0, 0, 0, 0, 0, 0, 0, 0, 0, 0, 0, 0, 0, 0, 0, 0, 0, 0, 0, 0, 0, 0, 0, 0, 0, 0, 0, 0, 0, 0, 0, 0, 0, 0, 0, 0, 0, 0, 0, 0, 0, 0, 0, 0, 0, 0, 0, 0, 0, 0, 0, 0, 0, 0, 0, 0, 0, 0, 0, 0, 0, 0, 0, 0, 0, 0, 0, 0, 0, 0, 0, 0, 0, 0, 0, 0, 0, 0, 0, 0, 0, 0, 0, 0, 0, 0, 0, 1, 1, 1, 1, 1, 1, 1, 1, 1, 1, 1, 1, 1, 1, 1, 1, 1, 1, 1, 1, 1, 1, 1, 1, 1, 1, 1, 1, 0, 1, 1, 1, 1, 1, 1, 1, 1, 1, 1, 1, 1, 0, 0, 1, 1, 1, 1, 1, 1, 1, 1, 1, 1, 1, 1, 1, 1, 1, 1, 1, 1, 1, 1, 1, 1, 1, 1, 1, 1, 1, 1, 1, 1, 0, 0, 1, 1, 1, 1, 1, 1, 1, 1, 1, 1, 1, 1, 1, 1, 1, 1, 1, 1, 1, 1, 1, 1, 1, 1, 1, 1, 1, 0, 0, 1, 1, 1, 1, 1, 1, 1, 1, 1, 1, 0, 1, 1, 0, 1, 0, 0, 0, 0, 0, 0, 0, 0, 0, 0, 0, 0, 0, 0, 0, 0, 0, 0, 0, 0, 0, 0, 0, 0, 0, 0, 0, 0, 0, 0, 0, 0, 0, 0, 0, 0, 0, 0, 0, 0, 0, 0, 0, 0, 0, 0, 0, 0, 0, 0, 0, 0, 0, 0, 0, 0, 0, 0, 0, 0, 0, 0, 0, 0, 0, 0, 0, 0, 0, 0, 0, 0, 0, 0, 0, 0, 0, 0, 0, 0, 0, 0, 0, 0, 0, 0, 0, 0, 0, 0, 0, 0, 0, 0, 0, 0, 0, 0, 0, 0, 0, 0, 0, 0, 0, 0, 0, 0, 0, 0, 0, 0, 0, 0, 0, 0, 0, 0, 0, 0, 0, 0, 0, 0, 0, 0, 0, 0, 0, 0, 0, 0, 0, 0, 0, 0, 0, 0, 0, 0, 0, 0, 0, 0, 0, 0, 0, 0, 0, 0, 0, 0, 0, 0, 0, 0, 0, 0, 0, 0, 0, 0, 0, 0, 0, 0, 0, 0, 0, 0, 0, 0, 0, 0, 0, 0, 0, 0, 0, 0, 0, 0, 0, 0, 0, 0, 0, 0, 0, 0, 0, 0, 0, 0, 0, 0, 0, 0, 0, 0, 0, 0, 0, 0, 0, 0, 0, 0, 0, 0, 0, 0, 0, 0, 0, 0, 0, 0, 0, 0, 0, 0, 0, 0, 0, 0, 0, 0, 0, 0, 0, 0, 0, 0, 0, 0, 0, 0, 0, 0, 0, 0, 0, 0, 0, 0, 0, 0, 0, 0, 0, 0, 0, 0, 0, 0, 0, 0, 0, 0, 0, 0, 0, 0, 0, 0, 0, 0, 0, 0, 0, 0, 0, 0, 0, 0, 0, 0, 0, 0, 0, 0, 0, 0, 0, 0, 0, 0, 0, 0, 0, 0, 0, 0, 0, 0, 0, 0, 0, 0, 0, 0, 0, 0, 0, 0, 0, 0, 0, 0, 0, 0, 0, 0, 0, 0, 0, 0, 0, 0, 0, 0, 0, 0, 0, 0, 0, 0, 0, 0, 0, 0, 0, 0, 0, 0, 0, 0, 0, 0, 0, 0, 0, 0, 0, 0, 0, 0, 0, 0, 0, 0, 0, 0, 0, 0, 0, 0, 0, 0, 0, 0, 0, 0, 0, 0, 0, 0, 0, 0, 0, 0, 0, 0, 0, 0, 0, 0, 0, 0, 0, 0, 0, 0, 0, 0, 0, 0, 0, 0, 0, 0, 0, 0, 0, 0, 0, 0, 0, 0, 0, 0, 0, 0, 0, 0, 0, 0, 0, 0, 0, 0, 0, 0, 0, 0, 0, 0, 0, 0, 0, 0, 0, 0, 0, 0, 0, 0, 0, 0, 0, 0, 0, 0, 0, 0, 0, 0, 0, 0, 0, 0, 0, 0, 0, 0, 0, 0, 0, 0, 0, 0, 0, 0, 0, 0, 0, 0, 0, 0, 0, 0, 0, 0, 0, 0, 0, 0, 0, 0, 0, 0, 0, 0, 0, 0, 0, 0, 0, 0, 0, 0, 0, 0, 0, 0, 0, 0, 0, 0, 0, 0, 0, 0, 0, 0, 0, 0, 0, 0, 0, 0, 0, 0, 0, 0, 0, 0, 0, 0, 0, 0, 0, 0, 0, 0, 0, 0, 0, 0, 0, 0, 0, 0, 0, 0, 0, 0, 0, 0, 0, 0, 0, 0, 0, 0, 0, 0, 0, 0, 0, 0, 0, 0, 0, 0, 0, 0, 0, 0, 0, 0, 0, 0, 0, 0, 0, 0, 0, 0, 0, 0, 0, 0, 0, 0, 0, 0, 0, 0, 0, 0, 0, 0, 0, 0, 0, 0, 0, 0, 0, 0, 0, 0, 0, 0])
me_stage2_001.materials.append(mat_material)
me_stage2_001.materials.append(mat_material_001)
me_stage2_001.materials.append(mat_material_002)
me_stage2_001.use_remesh_fix_poles = True
me_stage2_001.use_remesh_preserve_attributes = False
me_stage2_001.use_mirror_vertex_groups = False
me_stage2_001.update()

# ---- objects
ob_light = bpy.data.objects.new('Light', light_light)
ob_camera = bpy.data.objects.new('Camera', cam_camera)
ob_stage2 = bpy.data.objects.new('Stage2', me_stage2_001)

# ---- transforms, parenting, visibility, modifiers, constraints
ob_light.location = (4.076, 1.005, 5.904)
ob_light.rotation_euler = (0.6503, 0.05522, 1.866)
ob_light.lock_rotations_4d = False
ob_light.empty_display_type = 'ARROWS'
ob_light.color = (0.0, 0.0, 0.0, 0.0)
ob_light.lineart.crease_threshold = 0.0
ob_camera.location = (7.359, -6.926, 4.958)
ob_camera.rotation_euler = (1.109, 0.0, 0.8149)
ob_camera.lock_rotations_4d = False
ob_camera.empty_display_type = 'ARROWS'
ob_camera.color = (0.0, 0.0, 0.0, 0.0)
ob_camera.display_type = 'WIRE'
ob_camera.lineart.crease_threshold = 0.0
ob_stage2.location = (0.0, 0.0, 0.0)
ob_stage2.lineart.crease_threshold = 0.0

# ---- collection membership
col_collection.objects.link(ob_light)
col_collection.objects.link(ob_camera)
col_collection.objects.link(ob_stage2)

# ---- scene / render settings (as saved in the file)
scene.camera = ob_camera
scene.frame_start = 1; scene.frame_end = 250; scene.frame_set(1)
scene.render.engine = 'BLENDER_EEVEE_NEXT'
scene.cycles.use_denoising = False
scene.cycles.samples = 128
scene.cycles.sampling_pattern = 'TABULATED_SOBOL'
scene.cycles.use_adaptive_sampling = False
scene.cycles.use_light_tree = False
scene.view_settings.view_transform = 'Filmic'
bpy.context.view_layer.update()
